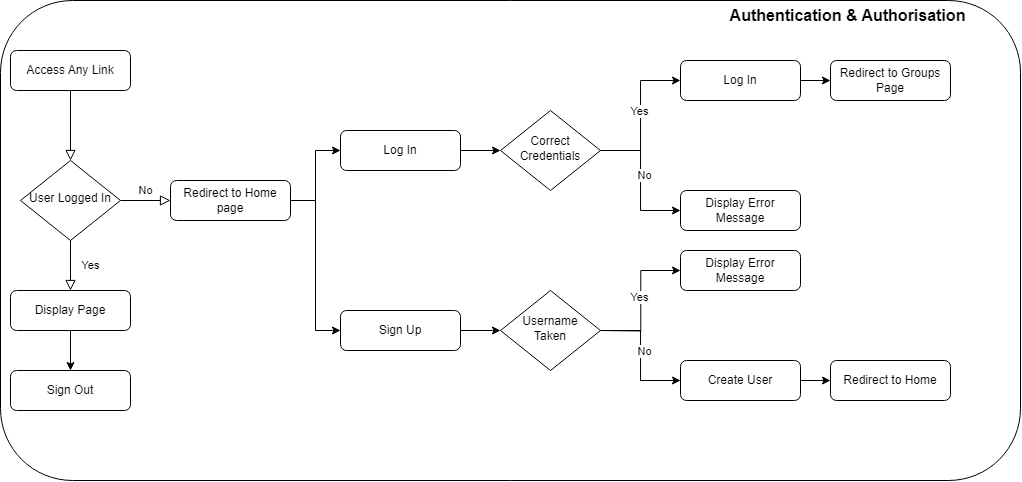

The diagram above was exported from draw.io. Its source (the exported page's mxGraphModel, read from the mxfile embedded in the PNG):
<mxGraphModel dx="1235" dy="638" grid="1" gridSize="10" guides="1" tooltips="1" connect="1" arrows="1" fold="1" page="1" pageScale="1" pageWidth="827" pageHeight="1169" math="0" shadow="0">
  <root>
    <mxCell id="WIyWlLk6GJQsqaUBKTNV-0" />
    <mxCell id="WIyWlLk6GJQsqaUBKTNV-1" parent="WIyWlLk6GJQsqaUBKTNV-0" />
    <mxCell id="CMNMXqr3_Z_b7ZhZuafn-34" value="" style="rounded=1;whiteSpace=wrap;html=1;" vertex="1" parent="WIyWlLk6GJQsqaUBKTNV-1">
      <mxGeometry x="10" y="50" width="1020" height="480" as="geometry" />
    </mxCell>
    <mxCell id="WIyWlLk6GJQsqaUBKTNV-2" value="" style="rounded=0;html=1;jettySize=auto;orthogonalLoop=1;fontSize=11;endArrow=block;endFill=0;endSize=8;strokeWidth=1;shadow=0;labelBackgroundColor=none;edgeStyle=orthogonalEdgeStyle;" parent="WIyWlLk6GJQsqaUBKTNV-1" source="WIyWlLk6GJQsqaUBKTNV-3" target="WIyWlLk6GJQsqaUBKTNV-6" edge="1">
      <mxGeometry relative="1" as="geometry" />
    </mxCell>
    <mxCell id="WIyWlLk6GJQsqaUBKTNV-3" value="Access Any Link" style="rounded=1;whiteSpace=wrap;html=1;fontSize=12;glass=0;strokeWidth=1;shadow=0;" parent="WIyWlLk6GJQsqaUBKTNV-1" vertex="1">
      <mxGeometry x="20" y="100" width="120" height="40" as="geometry" />
    </mxCell>
    <mxCell id="WIyWlLk6GJQsqaUBKTNV-4" value="Yes" style="rounded=0;html=1;jettySize=auto;orthogonalLoop=1;fontSize=11;endArrow=block;endFill=0;endSize=8;strokeWidth=1;shadow=0;labelBackgroundColor=none;edgeStyle=orthogonalEdgeStyle;" parent="WIyWlLk6GJQsqaUBKTNV-1" source="WIyWlLk6GJQsqaUBKTNV-6" target="WIyWlLk6GJQsqaUBKTNV-12" edge="1">
      <mxGeometry y="20" relative="1" as="geometry">
        <mxPoint as="offset" />
        <mxPoint x="80" y="330" as="targetPoint" />
      </mxGeometry>
    </mxCell>
    <mxCell id="WIyWlLk6GJQsqaUBKTNV-5" value="No" style="edgeStyle=orthogonalEdgeStyle;rounded=0;html=1;jettySize=auto;orthogonalLoop=1;fontSize=11;endArrow=block;endFill=0;endSize=8;strokeWidth=1;shadow=0;labelBackgroundColor=none;" parent="WIyWlLk6GJQsqaUBKTNV-1" source="WIyWlLk6GJQsqaUBKTNV-6" target="WIyWlLk6GJQsqaUBKTNV-7" edge="1">
      <mxGeometry y="10" relative="1" as="geometry">
        <mxPoint as="offset" />
      </mxGeometry>
    </mxCell>
    <mxCell id="WIyWlLk6GJQsqaUBKTNV-6" value="User Logged In" style="rhombus;whiteSpace=wrap;html=1;shadow=0;fontFamily=Helvetica;fontSize=12;align=center;strokeWidth=1;spacing=6;spacingTop=-4;" parent="WIyWlLk6GJQsqaUBKTNV-1" vertex="1">
      <mxGeometry x="30" y="210" width="100" height="80" as="geometry" />
    </mxCell>
    <mxCell id="CMNMXqr3_Z_b7ZhZuafn-0" style="edgeStyle=orthogonalEdgeStyle;rounded=0;orthogonalLoop=1;jettySize=auto;html=1;entryX=0;entryY=0.5;entryDx=0;entryDy=0;" edge="1" parent="WIyWlLk6GJQsqaUBKTNV-1" source="WIyWlLk6GJQsqaUBKTNV-7" target="CMNMXqr3_Z_b7ZhZuafn-1">
      <mxGeometry relative="1" as="geometry">
        <mxPoint x="340" y="170" as="targetPoint" />
      </mxGeometry>
    </mxCell>
    <mxCell id="CMNMXqr3_Z_b7ZhZuafn-5" style="edgeStyle=orthogonalEdgeStyle;rounded=0;orthogonalLoop=1;jettySize=auto;html=1;entryX=0;entryY=0.5;entryDx=0;entryDy=0;" edge="1" parent="WIyWlLk6GJQsqaUBKTNV-1" source="WIyWlLk6GJQsqaUBKTNV-7" target="CMNMXqr3_Z_b7ZhZuafn-4">
      <mxGeometry relative="1" as="geometry" />
    </mxCell>
    <mxCell id="WIyWlLk6GJQsqaUBKTNV-7" value="Redirect to Home page" style="rounded=1;whiteSpace=wrap;html=1;fontSize=12;glass=0;strokeWidth=1;shadow=0;" parent="WIyWlLk6GJQsqaUBKTNV-1" vertex="1">
      <mxGeometry x="180" y="230" width="120" height="40" as="geometry" />
    </mxCell>
    <mxCell id="CMNMXqr3_Z_b7ZhZuafn-33" style="edgeStyle=orthogonalEdgeStyle;rounded=0;orthogonalLoop=1;jettySize=auto;html=1;" edge="1" parent="WIyWlLk6GJQsqaUBKTNV-1" source="WIyWlLk6GJQsqaUBKTNV-12" target="CMNMXqr3_Z_b7ZhZuafn-32">
      <mxGeometry relative="1" as="geometry" />
    </mxCell>
    <mxCell id="WIyWlLk6GJQsqaUBKTNV-12" value="Display Page" style="rounded=1;whiteSpace=wrap;html=1;fontSize=12;glass=0;strokeWidth=1;shadow=0;" parent="WIyWlLk6GJQsqaUBKTNV-1" vertex="1">
      <mxGeometry x="20" y="340" width="120" height="40" as="geometry" />
    </mxCell>
    <mxCell id="CMNMXqr3_Z_b7ZhZuafn-8" style="edgeStyle=orthogonalEdgeStyle;rounded=0;orthogonalLoop=1;jettySize=auto;html=1;" edge="1" parent="WIyWlLk6GJQsqaUBKTNV-1" source="CMNMXqr3_Z_b7ZhZuafn-1" target="CMNMXqr3_Z_b7ZhZuafn-7">
      <mxGeometry relative="1" as="geometry" />
    </mxCell>
    <mxCell id="CMNMXqr3_Z_b7ZhZuafn-1" value="Log In" style="rounded=1;whiteSpace=wrap;html=1;fontSize=12;glass=0;strokeWidth=1;shadow=0;" vertex="1" parent="WIyWlLk6GJQsqaUBKTNV-1">
      <mxGeometry x="350" y="180" width="120" height="40" as="geometry" />
    </mxCell>
    <mxCell id="CMNMXqr3_Z_b7ZhZuafn-21" style="edgeStyle=orthogonalEdgeStyle;rounded=0;orthogonalLoop=1;jettySize=auto;html=1;" edge="1" parent="WIyWlLk6GJQsqaUBKTNV-1" source="CMNMXqr3_Z_b7ZhZuafn-4" target="CMNMXqr3_Z_b7ZhZuafn-20">
      <mxGeometry relative="1" as="geometry" />
    </mxCell>
    <mxCell id="CMNMXqr3_Z_b7ZhZuafn-4" value="Sign Up" style="rounded=1;whiteSpace=wrap;html=1;fontSize=12;glass=0;strokeWidth=1;shadow=0;" vertex="1" parent="WIyWlLk6GJQsqaUBKTNV-1">
      <mxGeometry x="350" y="360" width="120" height="40" as="geometry" />
    </mxCell>
    <mxCell id="CMNMXqr3_Z_b7ZhZuafn-13" style="edgeStyle=orthogonalEdgeStyle;rounded=0;orthogonalLoop=1;jettySize=auto;html=1;entryX=0;entryY=0.5;entryDx=0;entryDy=0;" edge="1" parent="WIyWlLk6GJQsqaUBKTNV-1" source="CMNMXqr3_Z_b7ZhZuafn-7" target="CMNMXqr3_Z_b7ZhZuafn-9">
      <mxGeometry relative="1" as="geometry" />
    </mxCell>
    <mxCell id="CMNMXqr3_Z_b7ZhZuafn-14" value="Yes" style="edgeLabel;html=1;align=center;verticalAlign=middle;resizable=0;points=[];" vertex="1" connectable="0" parent="CMNMXqr3_Z_b7ZhZuafn-13">
      <mxGeometry x="0.072" y="2" relative="1" as="geometry">
        <mxPoint as="offset" />
      </mxGeometry>
    </mxCell>
    <mxCell id="CMNMXqr3_Z_b7ZhZuafn-16" style="edgeStyle=orthogonalEdgeStyle;rounded=0;orthogonalLoop=1;jettySize=auto;html=1;entryX=0;entryY=0.5;entryDx=0;entryDy=0;" edge="1" parent="WIyWlLk6GJQsqaUBKTNV-1" source="CMNMXqr3_Z_b7ZhZuafn-7" target="CMNMXqr3_Z_b7ZhZuafn-15">
      <mxGeometry relative="1" as="geometry" />
    </mxCell>
    <mxCell id="CMNMXqr3_Z_b7ZhZuafn-17" value="No" style="edgeLabel;html=1;align=center;verticalAlign=middle;resizable=0;points=[];" vertex="1" connectable="0" parent="CMNMXqr3_Z_b7ZhZuafn-16">
      <mxGeometry x="-0.08" y="3" relative="1" as="geometry">
        <mxPoint as="offset" />
      </mxGeometry>
    </mxCell>
    <mxCell id="CMNMXqr3_Z_b7ZhZuafn-7" value="Correct Credentials" style="rhombus;whiteSpace=wrap;html=1;shadow=0;fontFamily=Helvetica;fontSize=12;align=center;strokeWidth=1;spacing=6;spacingTop=-4;" vertex="1" parent="WIyWlLk6GJQsqaUBKTNV-1">
      <mxGeometry x="510" y="160" width="100" height="80" as="geometry" />
    </mxCell>
    <mxCell id="CMNMXqr3_Z_b7ZhZuafn-19" style="edgeStyle=orthogonalEdgeStyle;rounded=0;orthogonalLoop=1;jettySize=auto;html=1;" edge="1" parent="WIyWlLk6GJQsqaUBKTNV-1" source="CMNMXqr3_Z_b7ZhZuafn-9" target="CMNMXqr3_Z_b7ZhZuafn-18">
      <mxGeometry relative="1" as="geometry" />
    </mxCell>
    <mxCell id="CMNMXqr3_Z_b7ZhZuafn-9" value="Log In" style="rounded=1;whiteSpace=wrap;html=1;fontSize=12;glass=0;strokeWidth=1;shadow=0;" vertex="1" parent="WIyWlLk6GJQsqaUBKTNV-1">
      <mxGeometry x="690" y="110" width="120" height="40" as="geometry" />
    </mxCell>
    <mxCell id="CMNMXqr3_Z_b7ZhZuafn-15" value="Display Error Message" style="rounded=1;whiteSpace=wrap;html=1;fontSize=12;glass=0;strokeWidth=1;shadow=0;" vertex="1" parent="WIyWlLk6GJQsqaUBKTNV-1">
      <mxGeometry x="690" y="240" width="120" height="40" as="geometry" />
    </mxCell>
    <mxCell id="CMNMXqr3_Z_b7ZhZuafn-18" value="Redirect to Groups Page" style="rounded=1;whiteSpace=wrap;html=1;fontSize=12;glass=0;strokeWidth=1;shadow=0;" vertex="1" parent="WIyWlLk6GJQsqaUBKTNV-1">
      <mxGeometry x="840" y="110" width="120" height="40" as="geometry" />
    </mxCell>
    <mxCell id="CMNMXqr3_Z_b7ZhZuafn-20" value="Username Taken" style="rhombus;whiteSpace=wrap;html=1;shadow=0;fontFamily=Helvetica;fontSize=12;align=center;strokeWidth=1;spacing=6;spacingTop=-4;" vertex="1" parent="WIyWlLk6GJQsqaUBKTNV-1">
      <mxGeometry x="510" y="340" width="100" height="80" as="geometry" />
    </mxCell>
    <mxCell id="CMNMXqr3_Z_b7ZhZuafn-22" style="edgeStyle=orthogonalEdgeStyle;rounded=0;orthogonalLoop=1;jettySize=auto;html=1;entryX=0;entryY=0.5;entryDx=0;entryDy=0;" edge="1" parent="WIyWlLk6GJQsqaUBKTNV-1" target="CMNMXqr3_Z_b7ZhZuafn-26">
      <mxGeometry relative="1" as="geometry">
        <mxPoint x="609.5" y="380" as="sourcePoint" />
        <mxPoint x="669.5" y="310" as="targetPoint" />
      </mxGeometry>
    </mxCell>
    <mxCell id="CMNMXqr3_Z_b7ZhZuafn-23" value="Yes" style="edgeLabel;html=1;align=center;verticalAlign=middle;resizable=0;points=[];" vertex="1" connectable="0" parent="CMNMXqr3_Z_b7ZhZuafn-22">
      <mxGeometry x="0.072" y="2" relative="1" as="geometry">
        <mxPoint as="offset" />
      </mxGeometry>
    </mxCell>
    <mxCell id="CMNMXqr3_Z_b7ZhZuafn-24" style="edgeStyle=orthogonalEdgeStyle;rounded=0;orthogonalLoop=1;jettySize=auto;html=1;entryX=0;entryY=0.5;entryDx=0;entryDy=0;" edge="1" parent="WIyWlLk6GJQsqaUBKTNV-1" source="CMNMXqr3_Z_b7ZhZuafn-20" target="CMNMXqr3_Z_b7ZhZuafn-27">
      <mxGeometry relative="1" as="geometry">
        <mxPoint x="609.5" y="380" as="sourcePoint" />
        <mxPoint x="669.5" y="440" as="targetPoint" />
      </mxGeometry>
    </mxCell>
    <mxCell id="CMNMXqr3_Z_b7ZhZuafn-25" value="No" style="edgeLabel;html=1;align=center;verticalAlign=middle;resizable=0;points=[];" vertex="1" connectable="0" parent="CMNMXqr3_Z_b7ZhZuafn-24">
      <mxGeometry x="-0.08" y="3" relative="1" as="geometry">
        <mxPoint as="offset" />
      </mxGeometry>
    </mxCell>
    <mxCell id="CMNMXqr3_Z_b7ZhZuafn-26" value="Display Error Message" style="rounded=1;whiteSpace=wrap;html=1;fontSize=12;glass=0;strokeWidth=1;shadow=0;" vertex="1" parent="WIyWlLk6GJQsqaUBKTNV-1">
      <mxGeometry x="690" y="300" width="120" height="40" as="geometry" />
    </mxCell>
    <mxCell id="CMNMXqr3_Z_b7ZhZuafn-29" style="edgeStyle=orthogonalEdgeStyle;rounded=0;orthogonalLoop=1;jettySize=auto;html=1;" edge="1" parent="WIyWlLk6GJQsqaUBKTNV-1" source="CMNMXqr3_Z_b7ZhZuafn-27" target="CMNMXqr3_Z_b7ZhZuafn-28">
      <mxGeometry relative="1" as="geometry" />
    </mxCell>
    <mxCell id="CMNMXqr3_Z_b7ZhZuafn-27" value="Create User" style="rounded=1;whiteSpace=wrap;html=1;fontSize=12;glass=0;strokeWidth=1;shadow=0;" vertex="1" parent="WIyWlLk6GJQsqaUBKTNV-1">
      <mxGeometry x="690" y="410" width="120" height="40" as="geometry" />
    </mxCell>
    <mxCell id="CMNMXqr3_Z_b7ZhZuafn-28" value="Redirect to Home" style="rounded=1;whiteSpace=wrap;html=1;fontSize=12;glass=0;strokeWidth=1;shadow=0;" vertex="1" parent="WIyWlLk6GJQsqaUBKTNV-1">
      <mxGeometry x="840" y="410" width="120" height="40" as="geometry" />
    </mxCell>
    <mxCell id="CMNMXqr3_Z_b7ZhZuafn-32" value="Sign Out" style="rounded=1;whiteSpace=wrap;html=1;fontSize=12;glass=0;strokeWidth=1;shadow=0;" vertex="1" parent="WIyWlLk6GJQsqaUBKTNV-1">
      <mxGeometry x="20" y="420" width="120" height="40" as="geometry" />
    </mxCell>
    <mxCell id="CMNMXqr3_Z_b7ZhZuafn-35" value="Authentication &amp;amp; Authorisation" style="text;html=1;strokeColor=none;fillColor=none;align=center;verticalAlign=middle;whiteSpace=wrap;rounded=0;fontStyle=1;fontSize=16;" vertex="1" parent="WIyWlLk6GJQsqaUBKTNV-1">
      <mxGeometry x="720" y="50" width="275" height="30" as="geometry" />
    </mxCell>
  </root>
</mxGraphModel>